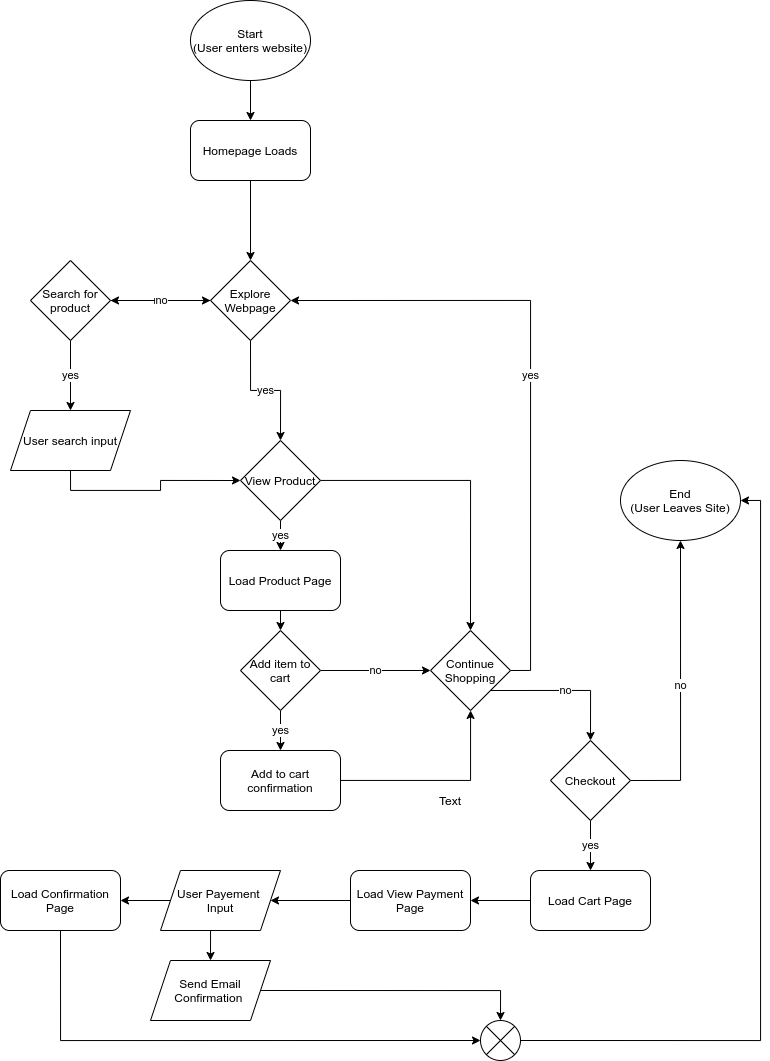

The diagram above was exported from draw.io. Its source (the exported page's mxGraphModel, read from the mxfile embedded in the PNG):
<mxGraphModel dx="1045" dy="939" grid="1" gridSize="10" guides="1" tooltips="1" connect="1" arrows="1" fold="1" page="1" pageScale="1" pageWidth="850" pageHeight="1100" math="0" shadow="0">
  <root>
    <mxCell id="0" />
    <mxCell id="1" parent="0" />
    <mxCell id="5" style="edgeStyle=orthogonalEdgeStyle;rounded=0;orthogonalLoop=1;jettySize=auto;html=1;entryX=0.5;entryY=0;entryDx=0;entryDy=0;" edge="1" parent="1" source="2" target="4">
      <mxGeometry relative="1" as="geometry" />
    </mxCell>
    <mxCell id="2" value="Start&lt;br&gt;(User enters website)" style="ellipse;whiteSpace=wrap;html=1;" vertex="1" parent="1">
      <mxGeometry x="230" y="20" width="120" height="80" as="geometry" />
    </mxCell>
    <mxCell id="8" style="edgeStyle=orthogonalEdgeStyle;rounded=0;orthogonalLoop=1;jettySize=auto;html=1;exitX=0.5;exitY=1;exitDx=0;exitDy=0;" edge="1" parent="1" source="4" target="6">
      <mxGeometry relative="1" as="geometry" />
    </mxCell>
    <mxCell id="4" value="Homepage Loads" style="rounded=1;whiteSpace=wrap;html=1;" vertex="1" parent="1">
      <mxGeometry x="230" y="140" width="120" height="60" as="geometry" />
    </mxCell>
    <mxCell id="10" value="yes" style="edgeStyle=orthogonalEdgeStyle;rounded=0;orthogonalLoop=1;jettySize=auto;html=1;exitX=0.5;exitY=1;exitDx=0;exitDy=0;entryX=0.5;entryY=0;entryDx=0;entryDy=0;" edge="1" parent="1" source="6" target="25">
      <mxGeometry relative="1" as="geometry">
        <mxPoint x="330" y="480" as="targetPoint" />
      </mxGeometry>
    </mxCell>
    <mxCell id="31" value="no" style="edgeStyle=orthogonalEdgeStyle;rounded=0;orthogonalLoop=1;jettySize=auto;html=1;" edge="1" parent="1" source="6">
      <mxGeometry relative="1" as="geometry">
        <mxPoint x="150" y="320" as="targetPoint" />
      </mxGeometry>
    </mxCell>
    <mxCell id="6" value="Explore Webpage" style="rhombus;whiteSpace=wrap;html=1;" vertex="1" parent="1">
      <mxGeometry x="250" y="280" width="80" height="80" as="geometry" />
    </mxCell>
    <mxCell id="12" value="yes" style="edgeStyle=orthogonalEdgeStyle;rounded=0;orthogonalLoop=1;jettySize=auto;html=1;exitX=0.5;exitY=1;exitDx=0;exitDy=0;" edge="1" parent="1" source="7" target="11">
      <mxGeometry relative="1" as="geometry" />
    </mxCell>
    <mxCell id="30" value="no&lt;br&gt;" style="edgeStyle=orthogonalEdgeStyle;rounded=0;orthogonalLoop=1;jettySize=auto;html=1;entryX=0;entryY=0.5;entryDx=0;entryDy=0;" edge="1" parent="1" source="7" target="6">
      <mxGeometry relative="1" as="geometry" />
    </mxCell>
    <mxCell id="7" value="Search for product" style="rhombus;whiteSpace=wrap;html=1;" vertex="1" parent="1">
      <mxGeometry x="70" y="280" width="80" height="80" as="geometry" />
    </mxCell>
    <mxCell id="16" style="edgeStyle=orthogonalEdgeStyle;rounded=0;orthogonalLoop=1;jettySize=auto;html=1;exitX=0.5;exitY=1;exitDx=0;exitDy=0;entryX=0;entryY=0.5;entryDx=0;entryDy=0;" edge="1" parent="1" source="11" target="25">
      <mxGeometry relative="1" as="geometry">
        <mxPoint x="460" y="560" as="targetPoint" />
        <Array as="points">
          <mxPoint x="110" y="510" />
          <mxPoint x="200" y="510" />
          <mxPoint x="200" y="500" />
        </Array>
      </mxGeometry>
    </mxCell>
    <mxCell id="11" value="User search input" style="shape=parallelogram;perimeter=parallelogramPerimeter;whiteSpace=wrap;html=1;fixedSize=1;" vertex="1" parent="1">
      <mxGeometry x="50" y="430" width="120" height="60" as="geometry" />
    </mxCell>
    <mxCell id="19" style="edgeStyle=orthogonalEdgeStyle;rounded=0;orthogonalLoop=1;jettySize=auto;html=1;exitX=0.5;exitY=1;exitDx=0;exitDy=0;entryX=0.5;entryY=0;entryDx=0;entryDy=0;" edge="1" parent="1" source="15" target="17">
      <mxGeometry relative="1" as="geometry" />
    </mxCell>
    <mxCell id="15" value="Load Product Page" style="rounded=1;whiteSpace=wrap;html=1;" vertex="1" parent="1">
      <mxGeometry x="260" y="570" width="120" height="60" as="geometry" />
    </mxCell>
    <mxCell id="21" value="yes" style="edgeStyle=orthogonalEdgeStyle;rounded=0;orthogonalLoop=1;jettySize=auto;html=1;exitX=0.5;exitY=1;exitDx=0;exitDy=0;entryX=0.5;entryY=0;entryDx=0;entryDy=0;" edge="1" parent="1" source="17" target="20">
      <mxGeometry relative="1" as="geometry" />
    </mxCell>
    <mxCell id="22" value="no" style="edgeStyle=orthogonalEdgeStyle;rounded=0;orthogonalLoop=1;jettySize=auto;html=1;entryX=0;entryY=0.5;entryDx=0;entryDy=0;" edge="1" parent="1" source="17" target="23">
      <mxGeometry relative="1" as="geometry">
        <mxPoint x="460" y="660" as="targetPoint" />
      </mxGeometry>
    </mxCell>
    <mxCell id="17" value="Add item to cart" style="rhombus;whiteSpace=wrap;html=1;" vertex="1" parent="1">
      <mxGeometry x="280" y="650" width="80" height="80" as="geometry" />
    </mxCell>
    <mxCell id="24" style="edgeStyle=orthogonalEdgeStyle;rounded=0;orthogonalLoop=1;jettySize=auto;html=1;" edge="1" parent="1" source="20" target="23">
      <mxGeometry relative="1" as="geometry" />
    </mxCell>
    <mxCell id="20" value="Add to cart confirmation" style="rounded=1;whiteSpace=wrap;html=1;" vertex="1" parent="1">
      <mxGeometry x="260" y="770" width="120" height="60" as="geometry" />
    </mxCell>
    <mxCell id="33" value="yes" style="edgeStyle=orthogonalEdgeStyle;rounded=0;orthogonalLoop=1;jettySize=auto;html=1;exitX=1;exitY=0.5;exitDx=0;exitDy=0;entryX=1;entryY=0.5;entryDx=0;entryDy=0;" edge="1" parent="1" source="23" target="6">
      <mxGeometry relative="1" as="geometry" />
    </mxCell>
    <mxCell id="34" value="no" style="edgeStyle=orthogonalEdgeStyle;rounded=0;orthogonalLoop=1;jettySize=auto;html=1;exitX=1;exitY=1;exitDx=0;exitDy=0;entryX=0.5;entryY=0;entryDx=0;entryDy=0;" edge="1" parent="1" source="23" target="35">
      <mxGeometry relative="1" as="geometry">
        <mxPoint x="630" y="760" as="targetPoint" />
      </mxGeometry>
    </mxCell>
    <mxCell id="23" value="Continue Shopping" style="rhombus;whiteSpace=wrap;html=1;" vertex="1" parent="1">
      <mxGeometry x="470" y="650" width="80" height="80" as="geometry" />
    </mxCell>
    <mxCell id="29" value="yes&lt;br&gt;" style="edgeStyle=orthogonalEdgeStyle;rounded=0;orthogonalLoop=1;jettySize=auto;html=1;exitX=0.5;exitY=1;exitDx=0;exitDy=0;entryX=0.5;entryY=0;entryDx=0;entryDy=0;" edge="1" parent="1" source="25" target="15">
      <mxGeometry relative="1" as="geometry" />
    </mxCell>
    <mxCell id="32" style="edgeStyle=orthogonalEdgeStyle;rounded=0;orthogonalLoop=1;jettySize=auto;html=1;entryX=0.5;entryY=0;entryDx=0;entryDy=0;" edge="1" parent="1" source="25" target="23">
      <mxGeometry relative="1" as="geometry" />
    </mxCell>
    <mxCell id="25" value="View Product" style="rhombus;whiteSpace=wrap;html=1;" vertex="1" parent="1">
      <mxGeometry x="280" y="460" width="80" height="80" as="geometry" />
    </mxCell>
    <mxCell id="37" value="no" style="edgeStyle=orthogonalEdgeStyle;rounded=0;orthogonalLoop=1;jettySize=auto;html=1;exitX=1;exitY=0.5;exitDx=0;exitDy=0;" edge="1" parent="1" source="35" target="36">
      <mxGeometry relative="1" as="geometry" />
    </mxCell>
    <mxCell id="39" value="yes" style="edgeStyle=orthogonalEdgeStyle;rounded=0;orthogonalLoop=1;jettySize=auto;html=1;entryX=0.5;entryY=0;entryDx=0;entryDy=0;" edge="1" parent="1" source="35" target="38">
      <mxGeometry relative="1" as="geometry" />
    </mxCell>
    <mxCell id="35" value="Checkout" style="rhombus;whiteSpace=wrap;html=1;" vertex="1" parent="1">
      <mxGeometry x="590" y="760" width="80" height="80" as="geometry" />
    </mxCell>
    <mxCell id="36" value="End&lt;br&gt;(User Leaves Site)" style="ellipse;whiteSpace=wrap;html=1;" vertex="1" parent="1">
      <mxGeometry x="660" y="480" width="120" height="80" as="geometry" />
    </mxCell>
    <mxCell id="42" style="edgeStyle=orthogonalEdgeStyle;rounded=0;orthogonalLoop=1;jettySize=auto;html=1;entryX=1;entryY=0.5;entryDx=0;entryDy=0;" edge="1" parent="1" source="38" target="41">
      <mxGeometry relative="1" as="geometry" />
    </mxCell>
    <mxCell id="38" value="Load Cart Page" style="rounded=1;whiteSpace=wrap;html=1;" vertex="1" parent="1">
      <mxGeometry x="570" y="890" width="120" height="60" as="geometry" />
    </mxCell>
    <mxCell id="40" value="Text" style="text;html=1;strokeColor=none;fillColor=none;align=center;verticalAlign=middle;whiteSpace=wrap;rounded=0;" vertex="1" parent="1">
      <mxGeometry x="470" y="810" width="40" height="20" as="geometry" />
    </mxCell>
    <mxCell id="44" style="edgeStyle=orthogonalEdgeStyle;rounded=0;orthogonalLoop=1;jettySize=auto;html=1;entryX=1;entryY=0.5;entryDx=0;entryDy=0;" edge="1" parent="1" source="41" target="43">
      <mxGeometry relative="1" as="geometry" />
    </mxCell>
    <mxCell id="41" value="Load View Payment Page" style="rounded=1;whiteSpace=wrap;html=1;" vertex="1" parent="1">
      <mxGeometry x="390" y="890" width="120" height="60" as="geometry" />
    </mxCell>
    <mxCell id="46" style="edgeStyle=orthogonalEdgeStyle;rounded=0;orthogonalLoop=1;jettySize=auto;html=1;exitX=0;exitY=0.5;exitDx=0;exitDy=0;entryX=1;entryY=0.5;entryDx=0;entryDy=0;" edge="1" parent="1" source="43" target="45">
      <mxGeometry relative="1" as="geometry" />
    </mxCell>
    <mxCell id="54" style="edgeStyle=orthogonalEdgeStyle;rounded=0;orthogonalLoop=1;jettySize=auto;html=1;exitX=0.5;exitY=1;exitDx=0;exitDy=0;entryX=0.5;entryY=0;entryDx=0;entryDy=0;" edge="1" parent="1" source="43" target="53">
      <mxGeometry relative="1" as="geometry" />
    </mxCell>
    <mxCell id="43" value="User Payement &lt;br&gt;Input" style="shape=parallelogram;perimeter=parallelogramPerimeter;whiteSpace=wrap;html=1;fixedSize=1;" vertex="1" parent="1">
      <mxGeometry x="200" y="890" width="120" height="60" as="geometry" />
    </mxCell>
    <mxCell id="55" style="edgeStyle=orthogonalEdgeStyle;rounded=0;orthogonalLoop=1;jettySize=auto;html=1;exitX=0.5;exitY=1;exitDx=0;exitDy=0;entryX=0;entryY=0.5;entryDx=0;entryDy=0;" edge="1" parent="1" source="45" target="51">
      <mxGeometry relative="1" as="geometry" />
    </mxCell>
    <mxCell id="45" value="Load Confirmation Page" style="rounded=1;whiteSpace=wrap;html=1;" vertex="1" parent="1">
      <mxGeometry x="40" y="890" width="120" height="60" as="geometry" />
    </mxCell>
    <mxCell id="57" style="edgeStyle=orthogonalEdgeStyle;rounded=0;orthogonalLoop=1;jettySize=auto;html=1;exitX=1;exitY=0.5;exitDx=0;exitDy=0;entryX=1;entryY=0.5;entryDx=0;entryDy=0;" edge="1" parent="1" source="51" target="36">
      <mxGeometry relative="1" as="geometry" />
    </mxCell>
    <mxCell id="51" value="" style="shape=sumEllipse;perimeter=ellipsePerimeter;whiteSpace=wrap;html=1;backgroundOutline=1;" vertex="1" parent="1">
      <mxGeometry x="520" y="1040" width="40" height="40" as="geometry" />
    </mxCell>
    <mxCell id="56" style="edgeStyle=orthogonalEdgeStyle;rounded=0;orthogonalLoop=1;jettySize=auto;html=1;exitX=1;exitY=0.5;exitDx=0;exitDy=0;entryX=0.5;entryY=0;entryDx=0;entryDy=0;" edge="1" parent="1" source="53" target="51">
      <mxGeometry relative="1" as="geometry" />
    </mxCell>
    <mxCell id="53" value="Send Email Confirmation&amp;nbsp;" style="shape=parallelogram;perimeter=parallelogramPerimeter;whiteSpace=wrap;html=1;fixedSize=1;" vertex="1" parent="1">
      <mxGeometry x="190" y="980" width="120" height="60" as="geometry" />
    </mxCell>
  </root>
</mxGraphModel>